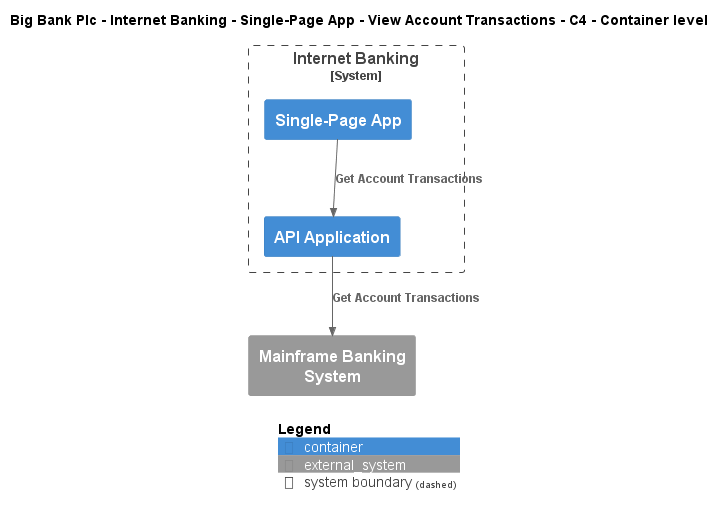

The diagram above was rendered by PlantUML. Its source (embedded in the PNG):
@startuml
!include ..\..\..\..\..\..\..\.c4s\C4_Container.puml

AddElementTag("c4interflow:lifecycle:new", $bgColor=green, $fontColor=#ffffff, $borderColor=green, $shadowing="False")
AddElementTag("c4interflow:lifecycle:changed", $bgColor=orange, $fontColor=#ffffff, $borderColor=orange, $shadowing="False")
AddElementTag("c4interflow:lifecycle:removed", $bgColor=red, $fontColor=#ffffff, $borderColor=red, $shadowing="False")

AddRelTag("c4interflow:lifecycle:new", $textColor=green, $lineColor=green)
AddRelTag("c4interflow:lifecycle:changed", $textColor=orange, $lineColor=orange)
AddRelTag("c4interflow:lifecycle:removed", $textColor=red, $lineColor=red)

SHOW_PERSON_PORTRAIT()
LAYOUT_TOP_DOWN()

skinparam linetype polyline

title Big Bank Plc - Internet Banking - Single-Page App - View Account Transactions - C4 - Container level


System_Boundary(BigBankPlc.SoftwareSystems.InternetBanking, "Internet Banking") {
    Container(BigBankPlc.SoftwareSystems.InternetBanking.Containers.SinglePageApp, "Single-Page App", "", "")
    Container(BigBankPlc.SoftwareSystems.InternetBanking.Containers.APIApplication, "API Application", "", "")
}
System_Ext(BigBankPlc.SoftwareSystems.MainframeBankingSystem, "Mainframe Banking System", "")

Rel(BigBankPlc.SoftwareSystems.InternetBanking.Containers.SinglePageApp, BigBankPlc.SoftwareSystems.InternetBanking.Containers.APIApplication, "Get Account Transactions")
Rel(BigBankPlc.SoftwareSystems.InternetBanking.Containers.APIApplication, BigBankPlc.SoftwareSystems.MainframeBankingSystem, "Get Account Transactions")


SHOW_LEGEND()
@enduml